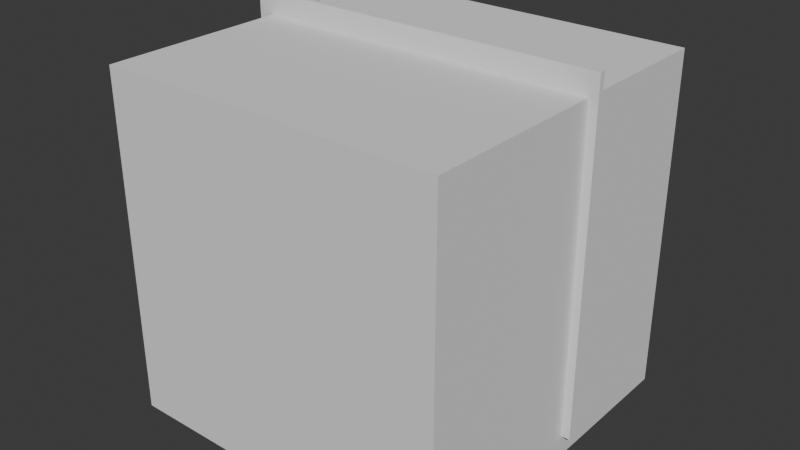 # Source: pccasetype2.blend  (saved by Blender 5.2.44; exported with 4.5.12 LTS)
import bpy
from mathutils import Matrix  # noqa: F401  (used for matrix-valued properties, if any)

bpy.ops.wm.read_factory_settings(use_empty=True)
scene = bpy.context.scene
scene.name = 'Scene'

# ---- collections
col_collection = bpy.data.collections.new('Collection'); scene.collection.children.link(col_collection)

# ---- world
world_world = bpy.data.worlds.new('World'); scene.world = world_world
world_world.use_nodes = True; world_world.node_tree.nodes.clear()
_N = world_world.node_tree.nodes; _L = world_world.node_tree.links
n0 = _N.new('ShaderNodeOutputWorld'); n0.name = 'World Output'; n0.location = (200, 100)
n1 = _N.new('ShaderNodeBackground'); n1.name = 'Background'; n1.location = (-200, 100)
n1.inputs[0].default_value = (0.05088, 0.05088, 0.05088, 1.0)
_L.new(n1.outputs[0], n0.inputs[0])
n0.is_active_output = True
world_world.color = (0.05088, 0.05088, 0.05088)
world_world.sun_shadow_jitter_overblur = 0.0

# ---- meshes
me_cube = bpy.data.meshes.new('Cube')
me_cube.from_pydata([(-1.0, -1.0, -1.0), (-1.0, -1.0, 1.0), (-1.0, 1.0, -1.0), (-1.0, 1.0, 1.0), (1.0, -1.0, -1.0), (1.0, -1.0, 1.0), (1.0, 1.0, -1.0), (1.0, 1.0, 1.0)], [], [(0, 1, 3, 2), (2, 3, 7, 6), (6, 7, 5, 4), (4, 5, 1, 0), (2, 6, 4, 0), (7, 3, 1, 5)])
_uv = me_cube.uv_layers.new(name='UVMap')
_uv.uv.foreach_set('vector', [0.375, 0.0, 0.625, 0.0, 0.625, 0.25, 0.375, 0.25, 0.375, 0.25, 0.625, 0.25, 0.625, 0.5, 0.375, 0.5, 0.375, 0.5, 0.625, 0.5, 0.625, 0.75, 0.375, 0.75, 0.375, 0.75, 0.625, 0.75, 0.625, 1.0, 0.375, 1.0, 0.125, 0.5, 0.375, 0.5, 0.375, 0.75, 0.125, 0.75, 0.625, 0.5, 0.875, 0.5, 0.875, 0.75, 0.625, 0.75])
me_cube.update()
me_cube_005 = bpy.data.meshes.new('Cube.005')
me_cube_005.from_pydata([(-1.0, -1.0, -1.0), (-1.0, -1.0, 1.0), (-1.0, 1.0, -1.0), (-1.0, 1.0, 1.0), (1.0, -1.0, -1.0), (1.0, -1.0, 1.0), (1.0, 1.0, -1.0), (1.0, 1.0, 1.0)], [], [(0, 1, 3, 2), (2, 3, 7, 6), (6, 7, 5, 4), (4, 5, 1, 0), (2, 6, 4, 0), (7, 3, 1, 5)])
_uv = me_cube_005.uv_layers.new(name='UVMap')
_uv.uv.foreach_set('vector', [0.375, 0.0, 0.625, 0.0, 0.625, 0.25, 0.375, 0.25, 0.375, 0.25, 0.625, 0.25, 0.625, 0.5, 0.375, 0.5, 0.375, 0.5, 0.625, 0.5, 0.625, 0.75, 0.375, 0.75, 0.375, 0.75, 0.625, 0.75, 0.625, 1.0, 0.375, 1.0, 0.125, 0.5, 0.375, 0.5, 0.375, 0.75, 0.125, 0.75, 0.625, 0.5, 0.875, 0.5, 0.875, 0.75, 0.625, 0.75])
me_cube_005.update()
me_cube_007 = bpy.data.meshes.new('Cube.007')
me_cube_007.from_pydata([(-1.0, -1.0, -1.0), (-1.0, -1.0, 1.0), (-1.0, 1.0, -1.0), (-1.0, 1.0, 1.0), (1.0, -1.0, -1.0), (1.0, -1.0, 1.0), (1.0, 1.0, -1.0), (1.0, 1.0, 1.0)], [], [(0, 1, 3, 2), (2, 3, 7, 6), (6, 7, 5, 4), (4, 5, 1, 0), (2, 6, 4, 0), (7, 3, 1, 5)])
_uv = me_cube_007.uv_layers.new(name='UVMap')
_uv.uv.foreach_set('vector', [0.375, 0.0, 0.625, 0.0, 0.625, 0.25, 0.375, 0.25, 0.375, 0.25, 0.625, 0.25, 0.625, 0.5, 0.375, 0.5, 0.375, 0.5, 0.625, 0.5, 0.625, 0.75, 0.375, 0.75, 0.375, 0.75, 0.625, 0.75, 0.625, 1.0, 0.375, 1.0, 0.125, 0.5, 0.375, 0.5, 0.375, 0.75, 0.125, 0.75, 0.625, 0.5, 0.875, 0.5, 0.875, 0.75, 0.625, 0.75])
me_cube_007.update()
me_cube_011 = bpy.data.meshes.new('Cube.011')
me_cube_011.from_pydata([(-1.0, -1.0, -1.0), (-1.0, -1.0, 1.0), (-1.0, 1.0, -1.0), (-1.0, 1.0, 1.0), (1.0, -1.0, -1.0), (1.0, -1.0, 1.0), (1.0, 1.0, -1.0), (1.0, 1.0, 1.0), (-0.205, 1.0, -0.1487), (-0.205, 1.0, 0.1487), (0.205, 1.0, -0.1487), (0.205, 1.0, 0.1487), (0.205, -1.0, -0.1487), (0.205, -1.0, 0.1487), (-0.205, -1.0, -0.1487), (-0.205, -1.0, 0.1487)], [], [(0, 1, 3, 2), (7, 6, 10, 11), (6, 2, 3, 7, 11, 9, 8, 10), (6, 7, 5, 4), (14, 0, 4, 5, 1, 15, 13, 12), (1, 0, 14, 15), (2, 6, 4, 0), (7, 3, 1, 5), (14, 8, 9, 15), (13, 11, 10, 12), (12, 10, 8, 14), (9, 11, 13, 15)])
_uv = me_cube_011.uv_layers.new(name='UVMap')
_uv.uv.foreach_set('vector', [0.375, 0.0, 0.625, 0.0, 0.625, 0.25, 0.375, 0.25, 0.625, 0.5, 0.375, 0.5, 0.4814, 0.4006, 0.5186, 0.4006, 0.375, 0.5, 0.375, 0.25, 0.625, 0.25, 0.625, 0.5, 0.5186, 0.4006, 0.5186, 0.3494, 0.4814, 0.3494, 0.4814, 0.4006, 0.375, 0.5, 0.625, 0.5, 0.625, 0.75, 0.375, 0.75, 0.4814, 0.9006, 0.375, 1.0, 0.375, 0.75, 0.625, 0.75, 0.625, 1.0, 0.5186, 0.9006, 0.5186, 0.8494, 0.4814, 0.8494, 0.625, 1.0, 0.375, 1.0, 0.4814, 0.9006, 0.5186, 0.9006, 0.125, 0.5, 0.375, 0.5, 0.375, 0.75, 0.125, 0.75, 0.625, 0.5, 0.875, 0.5, 0.875, 0.75, 0.625, 0.75, 0.375, 0.08854, 0.375, 0.1615, 0.625, 0.1615, 0.625, 0.08854, 0.625, 0.6615, 0.625, 0.5885, 0.375, 0.5885, 0.375, 0.6615, 0.375, 0.6615, 0.375, 0.5885, 0.125, 0.5885, 0.125, 0.6615, 0.875, 0.5885, 0.625, 0.5885, 0.625, 0.6615, 0.875, 0.6615])
me_cube_011.materials.append(None)
me_cube_011.update()
me_cube_013 = bpy.data.meshes.new('Cube.013')
me_cube_013.from_pydata([(-1.0, -1.0, -1.0), (-0.9626, -0.9487, -0.9487), (-1.0, -1.0, 1.0), (-0.9626, -0.9487, 0.9487), (-1.0, 1.0, -1.0), (-0.9626, 0.9487, -0.9487), (-1.0, 1.0, 1.0), (-0.9626, 0.9487, 0.9487), (1.0, -1.0, -1.0), (0.9626, -0.9487, -0.9487), (1.0, -1.0, 1.0), (0.9626, -0.9487, 0.9487), (1.0, 1.0, -1.0), (0.9626, 0.9487, -0.9487), (1.0, 1.0, 1.0), (0.9626, 0.9487, 0.9487)], [], [(0, 2, 6, 4), (4, 6, 14, 12), (12, 14, 10, 8), (8, 10, 2, 0), (4, 12, 8, 0), (14, 6, 2, 10), (1, 5, 7, 3), (5, 13, 15, 7), (13, 9, 11, 15), (9, 1, 3, 11), (5, 1, 9, 13), (15, 11, 3, 7)])
_uv = me_cube_013.uv_layers.new(name='UVMap')
_uv.uv.foreach_set('vector', [0.375, 0.0, 0.625, 0.0, 0.625, 0.25, 0.375, 0.25, 0.375, 0.25, 0.625, 0.25, 0.625, 0.5, 0.375, 0.5, 0.375, 0.5, 0.625, 0.5, 0.625, 0.75, 0.375, 0.75, 0.375, 0.75, 0.625, 0.75, 0.625, 1.0, 0.375, 1.0, 0.125, 0.5, 0.375, 0.5, 0.375, 0.75, 0.125, 0.75, 0.625, 0.5, 0.875, 0.5, 0.875, 0.75, 0.625, 0.75, 0.375, 0.0, 0.375, 0.25, 0.625, 0.25, 0.625, 0.0, 0.375, 0.25, 0.375, 0.5, 0.625, 0.5, 0.625, 0.25, 0.375, 0.5, 0.375, 0.75, 0.625, 0.75, 0.625, 0.5, 0.375, 0.75, 0.375, 1.0, 0.625, 1.0, 0.625, 0.75, 0.125, 0.5, 0.125, 0.75, 0.375, 0.75, 0.375, 0.5, 0.625, 0.5, 0.625, 0.75, 0.875, 0.75, 0.875, 0.5])
me_cube_013.materials.append(None)
me_cube_013.update()
me_cube_016 = bpy.data.meshes.new('Cube.016')
me_cube_016.from_pydata([(-1.015, -1.0, -1.0), (-1.015, -1.0, 1.0), (-1.015, 1.0, -1.0), (-1.015, 1.0, 1.0), (1.015, -1.0, -1.0), (1.015, -1.0, 1.0), (1.015, 1.0, -1.0), (1.015, 1.0, 1.0)], [], [(0, 1, 3, 2), (2, 3, 7, 6), (6, 7, 5, 4), (4, 5, 1, 0), (2, 6, 4, 0), (7, 3, 1, 5)])
_uv = me_cube_016.uv_layers.new(name='UVMap')
_uv.uv.foreach_set('vector', [0.375, 0.0, 0.625, 0.0, 0.625, 0.25, 0.375, 0.25, 0.375, 0.25, 0.625, 0.25, 0.625, 0.5, 0.375, 0.5, 0.375, 0.5, 0.625, 0.5, 0.625, 0.75, 0.375, 0.75, 0.375, 0.75, 0.625, 0.75, 0.625, 1.0, 0.375, 1.0, 0.125, 0.5, 0.375, 0.5, 0.375, 0.75, 0.125, 0.75, 0.625, 0.5, 0.875, 0.5, 0.875, 0.75, 0.625, 0.75])
me_cube_016.update()
me_cube_001 = bpy.data.meshes.new('Cube.001')
me_cube_001.from_pydata([(-1.0, -1.0, -1.0), (-1.0, -1.0, 1.0), (-1.0, 1.0, -1.0), (-1.0, 1.0, 1.0), (1.0, -1.0, -1.0), (1.0, -1.0, 1.0), (1.0, 1.0, -1.0), (1.0, 1.0, 1.0)], [], [(0, 1, 3, 2), (2, 3, 7, 6), (6, 7, 5, 4), (4, 5, 1, 0), (2, 6, 4, 0), (7, 3, 1, 5)])
_uv = me_cube_001.uv_layers.new(name='UVMap')
_uv.uv.foreach_set('vector', [0.375, 0.0, 0.625, 0.0, 0.625, 0.25, 0.375, 0.25, 0.375, 0.25, 0.625, 0.25, 0.625, 0.5, 0.375, 0.5, 0.375, 0.5, 0.625, 0.5, 0.625, 0.75, 0.375, 0.75, 0.375, 0.75, 0.625, 0.75, 0.625, 1.0, 0.375, 1.0, 0.125, 0.5, 0.375, 0.5, 0.375, 0.75, 0.125, 0.75, 0.625, 0.5, 0.875, 0.5, 0.875, 0.75, 0.625, 0.75])
me_cube_001.update()

# ---- objects
ob_cube = bpy.data.objects.new('Cube', me_cube)
ob_edgesize = bpy.data.objects.new('edgesize', me_cube_005)
ob_boundary = bpy.data.objects.new('boundary', me_cube_007)
ob_cutter = bpy.data.objects.new('cutter', me_cube_011)
ob_main_case_001 = bpy.data.objects.new('main case.001', me_cube_013)
ob_pc_inside_cutout = bpy.data.objects.new('pc inside cutout', me_cube_016)
ob_main_case_002 = bpy.data.objects.new('main case.002', me_cube_001)

# ---- transforms, parenting, visibility, modifiers, constraints
ob_cube.location = (0.0, 0.0, 0.0)
ob_edgesize.location = (0.2181, -0.0088, 0.2967)
ob_edgesize.rotation_euler = (5.745e-08, 0.7947, 1.369e-07)
ob_edgesize.scale = (0.01394, 0.1224, 0.01394)
ob_boundary.location = (-0.01965, 0.1027, 0.13)
ob_boundary.scale = (0.2191, 0.05576, 0.1485)
ob_cutter.location = (-0.01965, 0.1027, 0.13)
ob_cutter.scale = (1.069, 0.01627, 0.9985)
ob_main_case_001.location = (-0.01965, -0.0088, 0.13)
ob_main_case_001.scale = (0.2358, 0.1179, 0.1638)
ob_pc_inside_cutout.location = (-0.01965, -0.0088, 0.13)
ob_pc_inside_cutout.scale = (0.2237, 0.1119, 0.1554)
ob_main_case_002.location = (-0.01965, -0.0088, 0.13)
ob_main_case_002.scale = (0.2358, 0.1179, 0.1638)

# ---- collection membership
scene.collection.objects.link(ob_cube)
col_collection.objects.link(ob_edgesize)
col_collection.objects.link(ob_boundary)
col_collection.objects.link(ob_cutter)
col_collection.objects.link(ob_main_case_001)
col_collection.objects.link(ob_pc_inside_cutout)
col_collection.objects.link(ob_main_case_002)

# ---- scene / render settings (as saved in the file)
scene.frame_start = 1; scene.frame_end = 250; scene.frame_set(1)
scene.render.engine = 'BLENDER_EEVEE_NEXT'
scene.render.bake_bias = 0.0
scene.render.bake_samples = 0
scene.render.compositor_device = 'GPU'
scene.eevee.use_volume_custom_range = False
scene.eevee.fast_gi_thickness_near = 0.1
scene.eevee.fast_gi_thickness_far = 0.0
scene.eevee.ray_tracing_options.screen_trace_thickness = 0.1
bpy.context.view_layer.update()

# ---- added for rendering (the .blend has no active camera and no usable light): camera, sun
cam_auto = bpy.data.cameras.new('AutoCamera')
cam_auto.lens = 50.0
cam_auto.sensor_width = 36.0
cam_auto.clip_end = 1000.0
ob_auto_camera = bpy.data.objects.new('AutoCamera', cam_auto)
scene.collection.objects.link(ob_auto_camera)
ob_auto_camera.location = (3.32949, -4.01896, 2.74359)
ob_auto_camera.rotation_euler = (1.09748, -7.21219e-08, 0.694738)
scene.camera = ob_auto_camera
light_auto_sun = bpy.data.lights.new('AutoSun', 'SUN')
light_auto_sun.energy = 3.0
light_auto_sun.angle = 0.0523599
ob_auto_sun = bpy.data.objects.new('AutoSun', light_auto_sun)
scene.collection.objects.link(ob_auto_sun)
ob_auto_sun.rotation_euler = (0.872665, 0.174533, 0.523599)
bpy.context.view_layer.update()
